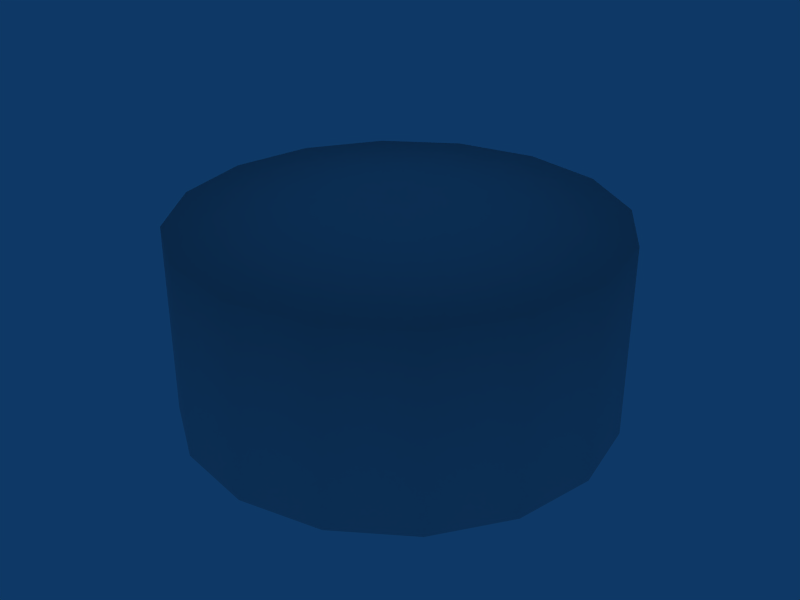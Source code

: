 # Source: ebci_reserve_tanks_001.blend  (saved by Blender 2.79.0; exported with 4.5.12 LTS)
import bpy
from mathutils import Matrix  # noqa: F401  (used for matrix-valued properties, if any)

bpy.ops.wm.read_factory_settings(use_empty=True)
scene = bpy.context.scene
scene.name = 'Scene'

# ---- collections
col_collection_1 = bpy.data.collections.new('Collection 1'); scene.collection.children.link(col_collection_1)

# ---- materials (node trees are filled in below, after node groups)
mat_material = bpy.data.materials.new('Material')
mat_material.alpha_threshold = 0.0
mat_material.roughness = 0.5
mat_material.line_color = (0.0, 0.0, 0.0, 1.0)

# ---- material node trees

# ---- world
world_world = bpy.data.worlds.new('World'); scene.world = world_world
world_world.color = (0.05656, 0.2208, 0.4)
world_world.use_sun_shadow = False
world_world.sun_shadow_jitter_overblur = 0.0
world_world.cycles.sampling_method = 'NONE'
world_world.cycles.sample_map_resolution = 256

# ---- meshes
me_circle = bpy.data.meshes.new('Circle')
me_circle.from_pydata([(3.187, 3.187, 0.0), (4.163, 1.725, 0.0), (4.506, -1.317e-07, 0.0), (4.163, -1.725, 0.0), (3.187, -3.187, 0.0), (1.725, -4.163, 0.0), (2.233e-07, -4.506, 0.0), (-1.725, -4.163, 0.0), (-3.187, -3.187, 0.0), (-4.163, -1.725, 0.0), (-4.506, 1.191e-07, 0.0), (-4.163, 1.725, 0.0), (-3.187, 3.187, 0.0), (-1.725, 4.163, 0.0), (2.48e-06, 4.506, 0.0), (1.725, 4.163, 0.0), (3.187, 3.187, 4.0), (4.163, 1.725, 4.0), (4.506, -1.317e-07, 4.0), (4.163, -1.725, 4.0), (3.187, -3.187, 4.0), (1.725, -4.163, 4.0), (2.233e-07, -4.506, 4.0), (-1.725, -4.163, 4.0), (-3.187, -3.187, 4.0), (-4.163, -1.725, 4.0), (-4.506, 1.191e-07, 4.0), (-4.163, 1.725, 4.0), (-3.187, 3.187, 4.0), (-1.725, 4.163, 4.0), (2.48e-06, 4.506, 4.0), (1.725, 4.163, 4.0), (3.707e-07, -5.96e-08, 4.5)], [], [(0, 16, 17, 1), (2, 1, 17, 18), (2, 18, 19, 3), (4, 3, 19, 20), (4, 20, 21, 5), (6, 5, 21, 22), (7, 6, 22, 23), (7, 23, 24, 8), (9, 8, 24, 25), (10, 9, 25, 26), (10, 26, 27, 11), (12, 11, 27, 28), (13, 12, 28, 29), (14, 13, 29, 30), (15, 14, 30, 31), (0, 15, 31, 16), (16, 32, 17), (18, 17, 32), (18, 32, 19), (20, 19, 32), (20, 32, 21), (22, 21, 32), (23, 22, 32), (23, 32, 24), (25, 24, 32), (26, 25, 32), (26, 32, 27), (28, 27, 32), (29, 28, 32), (30, 29, 32), (31, 30, 32), (16, 31, 32)])
me_circle.polygons.foreach_set('use_smooth', [True] * 32)
me_circle.materials.append(mat_material)
me_circle.use_remesh_preserve_volume = False
me_circle.use_remesh_preserve_attributes = False
me_circle.use_mirror_vertex_groups = False
me_circle.update()

# ---- objects
ob_circle = bpy.data.objects.new('Circle', me_circle)

# ---- transforms, parenting, visibility, modifiers, constraints
ob_circle.location = (0.0, 0.0, 0.0)
ob_circle.lock_rotations_4d = False
ob_circle.empty_display_type = 'ARROWS'
ob_circle.lineart.crease_threshold = 0.0

# ---- collection membership
col_collection_1.objects.link(ob_circle)

# ---- scene / render settings (as saved in the file)
scene.frame_start = 1; scene.frame_end = 250; scene.frame_set(1)
scene.render.engine = 'BLENDER_EEVEE_NEXT'
scene.render.image_settings.file_format = 'JPEG'
scene.render.image_settings.color_mode = 'RGB'
scene.render.image_settings.compression = 90
scene.render.resolution_x = 800
scene.render.resolution_y = 600
scene.render.pixel_aspect_x = 100.0
scene.render.pixel_aspect_y = 100.0
scene.render.fps = 25
scene.render.dither_intensity = 0.0
scene.render.use_compositing = False
scene.render.use_sequencer = False
scene.render.bake_margin = 2
scene.render.bake_bias = 0.0
scene.render.use_stamp_time = False
scene.render.use_stamp_date = False
scene.render.use_stamp_frame = False
scene.render.use_stamp_camera = False
scene.render.use_stamp_scene = False
scene.render.use_stamp_filename = False
scene.render.use_stamp_render_time = False
scene.render.stamp_font_size = 0
scene.cycles.use_denoising = False
scene.cycles.samples = 10
scene.cycles.sampling_pattern = 'TABULATED_SOBOL'
scene.cycles.light_sampling_threshold = 0.0
scene.cycles.use_adaptive_sampling = False
scene.cycles.use_light_tree = False
scene.cycles.blur_glossy = 0.0
scene.cycles.volume_bounces = 1
scene.cycles.pixel_filter_type = 'GAUSSIAN'
scene.cycles.sample_clamp_indirect = 0.0
scene.view_settings.view_transform = 'Raw'
bpy.context.view_layer.update()

# ---- added for rendering (the .blend has no active camera): camera
cam_auto = bpy.data.cameras.new('AutoCamera')
cam_auto.lens = 50.0
cam_auto.sensor_width = 36.0
cam_auto.clip_end = 1000.0
ob_auto_camera = bpy.data.objects.new('AutoCamera', cam_auto)
scene.collection.objects.link(ob_auto_camera)
ob_auto_camera.location = (12.5064, -15.0076, 12.2551)
ob_auto_camera.rotation_euler = (1.09748, -7.21219e-08, 0.694738)
scene.camera = ob_auto_camera
bpy.context.view_layer.update()
